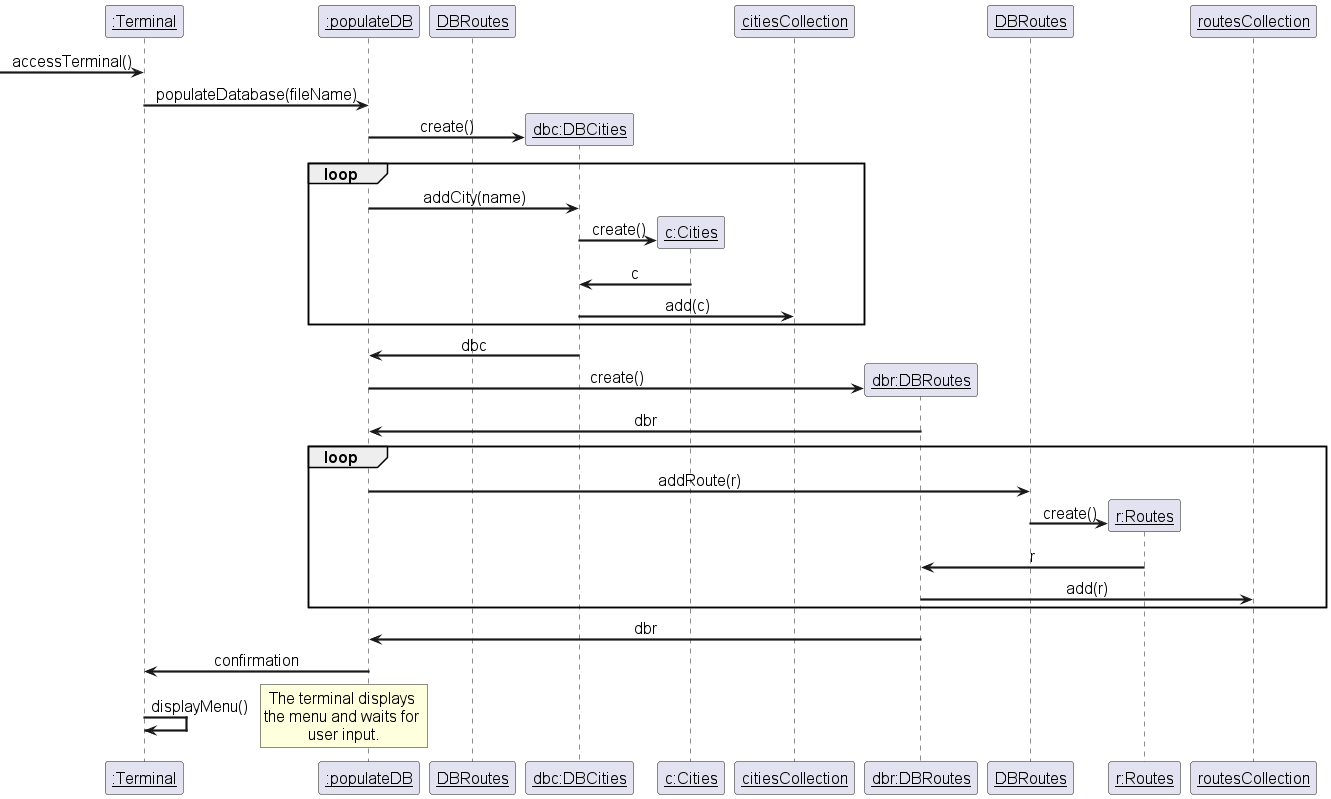

The diagram above was rendered by PlantUML. Its source (embedded in the PNG):
@startuml accessTerminal Interaction Sequence Diagram
skinparam DefaultFontName Arial
skinparam DefaultFontSize 16
skinparam DefaultFontStyle bold
skinparam ArrowThickness 2.2
skinparam sequenceMessageAlign center
skinparam noteTextAlignment center
skinparam sequenceParticipant underline
hide empty members

participant ":Terminal" as terminal
participant ":populateDB" as populateDB
participant "DBRoutes" as DBroutes

->terminal:accessTerminal()
terminal -> populateDB: populateDatabase(fileName)
create participant "dbc:DBCities" as dbCities
populateDB -> dbCities: create()
loop
populateDB->dbCities:addCity(name)
create participant "c:Cities" as cities
dbCities->cities: create()
cities->dbCities: c
dbCities->citiesCollection: add(c)
end
dbCities->populateDB:dbc
create participant "dbr:DBRoutes" as dbRoutes
populateDB -> dbRoutes: create()
dbRoutes -> populateDB:dbr
loop
populateDB -> DBRoutes: addRoute(r)
create participant "r:Routes" as routes
DBRoutes -> routes : create()
routes->dbRoutes : r
dbRoutes->routesCollection:add(r)
end
dbRoutes->populateDB:dbr
populateDB -> terminal: confirmation
terminal -> terminal: displayMenu()


rnote right
    The terminal displays 
    the menu and waits for 
    user input.
end note

@enduml